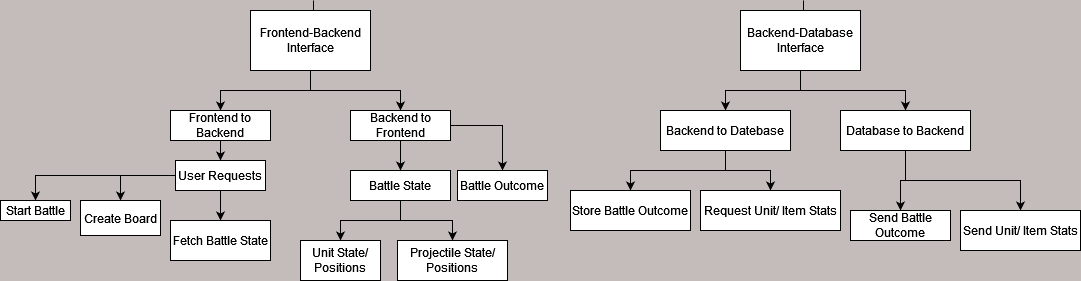

The diagram above was exported from draw.io. Its source (the exported page's mxGraphModel, read from the mxfile embedded in the PNG):
<mxGraphModel dx="1434" dy="793" grid="1" gridSize="10" guides="1" tooltips="1" connect="1" arrows="1" fold="1" page="1" pageScale="1" pageWidth="1100" pageHeight="300" background="#C4BCBB" math="0" shadow="0">
  <root>
    <mxCell id="0" />
    <mxCell id="1" parent="0" />
    <mxCell id="zuSa33ePVmPlTe7tsRy7-2" style="edgeStyle=orthogonalEdgeStyle;rounded=0;orthogonalLoop=1;jettySize=auto;html=1;" edge="1" parent="1" source="zuSa33ePVmPlTe7tsRy7-1" target="zuSa33ePVmPlTe7tsRy7-3">
      <mxGeometry relative="1" as="geometry">
        <mxPoint x="210" y="100" as="targetPoint" />
      </mxGeometry>
    </mxCell>
    <mxCell id="zuSa33ePVmPlTe7tsRy7-5" value="" style="edgeStyle=orthogonalEdgeStyle;rounded=0;orthogonalLoop=1;jettySize=auto;html=1;" edge="1" parent="1" source="zuSa33ePVmPlTe7tsRy7-1" target="zuSa33ePVmPlTe7tsRy7-4">
      <mxGeometry relative="1" as="geometry" />
    </mxCell>
    <mxCell id="zuSa33ePVmPlTe7tsRy7-1" value="Frontend-Backend Interface" style="rounded=0;whiteSpace=wrap;html=1;" vertex="1" parent="1">
      <mxGeometry x="260" y="10" width="120" height="60" as="geometry" />
    </mxCell>
    <mxCell id="zuSa33ePVmPlTe7tsRy7-32" style="edgeStyle=orthogonalEdgeStyle;rounded=0;orthogonalLoop=1;jettySize=auto;html=1;" edge="1" parent="1" source="zuSa33ePVmPlTe7tsRy7-3" target="zuSa33ePVmPlTe7tsRy7-33">
      <mxGeometry relative="1" as="geometry">
        <mxPoint x="240" y="190" as="targetPoint" />
      </mxGeometry>
    </mxCell>
    <mxCell id="zuSa33ePVmPlTe7tsRy7-3" value="Frontend to Backend" style="rounded=0;whiteSpace=wrap;html=1;" vertex="1" parent="1">
      <mxGeometry x="180" y="110" width="100" height="30" as="geometry" />
    </mxCell>
    <mxCell id="zuSa33ePVmPlTe7tsRy7-7" value="" style="edgeStyle=orthogonalEdgeStyle;rounded=0;orthogonalLoop=1;jettySize=auto;html=1;" edge="1" parent="1" source="zuSa33ePVmPlTe7tsRy7-4" target="zuSa33ePVmPlTe7tsRy7-6">
      <mxGeometry relative="1" as="geometry" />
    </mxCell>
    <mxCell id="zuSa33ePVmPlTe7tsRy7-14" style="edgeStyle=orthogonalEdgeStyle;rounded=0;orthogonalLoop=1;jettySize=auto;html=1;" edge="1" parent="1" source="zuSa33ePVmPlTe7tsRy7-4" target="zuSa33ePVmPlTe7tsRy7-15">
      <mxGeometry relative="1" as="geometry">
        <mxPoint x="580" y="230" as="targetPoint" />
      </mxGeometry>
    </mxCell>
    <mxCell id="zuSa33ePVmPlTe7tsRy7-4" value="Backend to Frontend" style="whiteSpace=wrap;html=1;rounded=0;" vertex="1" parent="1">
      <mxGeometry x="360" y="110" width="100" height="30" as="geometry" />
    </mxCell>
    <mxCell id="zuSa33ePVmPlTe7tsRy7-10" style="edgeStyle=orthogonalEdgeStyle;rounded=0;orthogonalLoop=1;jettySize=auto;html=1;" edge="1" parent="1" source="zuSa33ePVmPlTe7tsRy7-6" target="zuSa33ePVmPlTe7tsRy7-11">
      <mxGeometry relative="1" as="geometry">
        <mxPoint x="367" y="230" as="targetPoint" />
      </mxGeometry>
    </mxCell>
    <mxCell id="zuSa33ePVmPlTe7tsRy7-12" style="edgeStyle=orthogonalEdgeStyle;rounded=0;orthogonalLoop=1;jettySize=auto;html=1;" edge="1" parent="1" source="zuSa33ePVmPlTe7tsRy7-6" target="zuSa33ePVmPlTe7tsRy7-13">
      <mxGeometry relative="1" as="geometry">
        <mxPoint x="457" y="240" as="targetPoint" />
      </mxGeometry>
    </mxCell>
    <mxCell id="zuSa33ePVmPlTe7tsRy7-6" value="Battle State" style="whiteSpace=wrap;html=1;rounded=0;" vertex="1" parent="1">
      <mxGeometry x="360" y="170" width="100" height="30" as="geometry" />
    </mxCell>
    <mxCell id="zuSa33ePVmPlTe7tsRy7-11" value="Unit State/ Positions" style="rounded=0;whiteSpace=wrap;html=1;" vertex="1" parent="1">
      <mxGeometry x="310" y="240" width="80" height="40" as="geometry" />
    </mxCell>
    <mxCell id="zuSa33ePVmPlTe7tsRy7-13" value="Projectile State/ Positions" style="rounded=0;whiteSpace=wrap;html=1;" vertex="1" parent="1">
      <mxGeometry x="407" y="240" width="110" height="40" as="geometry" />
    </mxCell>
    <mxCell id="zuSa33ePVmPlTe7tsRy7-15" value="Battle Outcome" style="rounded=0;whiteSpace=wrap;html=1;" vertex="1" parent="1">
      <mxGeometry x="467" y="170" width="90" height="30" as="geometry" />
    </mxCell>
    <mxCell id="zuSa33ePVmPlTe7tsRy7-17" value="" style="endArrow=none;html=1;rounded=0;" edge="1" parent="1">
      <mxGeometry width="50" height="50" relative="1" as="geometry">
        <mxPoint x="323" y="10" as="sourcePoint" />
        <mxPoint x="323" as="targetPoint" />
      </mxGeometry>
    </mxCell>
    <mxCell id="zuSa33ePVmPlTe7tsRy7-18" style="edgeStyle=orthogonalEdgeStyle;rounded=0;orthogonalLoop=1;jettySize=auto;html=1;" edge="1" parent="1" source="zuSa33ePVmPlTe7tsRy7-20" target="zuSa33ePVmPlTe7tsRy7-21">
      <mxGeometry relative="1" as="geometry">
        <mxPoint x="700" y="100" as="targetPoint" />
      </mxGeometry>
    </mxCell>
    <mxCell id="zuSa33ePVmPlTe7tsRy7-19" value="" style="edgeStyle=orthogonalEdgeStyle;rounded=0;orthogonalLoop=1;jettySize=auto;html=1;" edge="1" parent="1" source="zuSa33ePVmPlTe7tsRy7-20" target="zuSa33ePVmPlTe7tsRy7-24">
      <mxGeometry relative="1" as="geometry" />
    </mxCell>
    <mxCell id="zuSa33ePVmPlTe7tsRy7-20" value="Backend-Database Interface" style="rounded=0;whiteSpace=wrap;html=1;" vertex="1" parent="1">
      <mxGeometry x="750" y="10" width="120" height="60" as="geometry" />
    </mxCell>
    <mxCell id="zuSa33ePVmPlTe7tsRy7-44" style="edgeStyle=orthogonalEdgeStyle;rounded=0;orthogonalLoop=1;jettySize=auto;html=1;" edge="1" parent="1" source="zuSa33ePVmPlTe7tsRy7-21" target="zuSa33ePVmPlTe7tsRy7-45">
      <mxGeometry relative="1" as="geometry">
        <mxPoint x="700" y="180" as="targetPoint" />
      </mxGeometry>
    </mxCell>
    <mxCell id="zuSa33ePVmPlTe7tsRy7-46" style="edgeStyle=orthogonalEdgeStyle;rounded=0;orthogonalLoop=1;jettySize=auto;html=1;" edge="1" parent="1" source="zuSa33ePVmPlTe7tsRy7-21" target="zuSa33ePVmPlTe7tsRy7-47">
      <mxGeometry relative="1" as="geometry">
        <mxPoint x="780" y="210" as="targetPoint" />
      </mxGeometry>
    </mxCell>
    <mxCell id="zuSa33ePVmPlTe7tsRy7-21" value="Backend to Datebase" style="rounded=0;whiteSpace=wrap;html=1;" vertex="1" parent="1">
      <mxGeometry x="670" y="110" width="130" height="40" as="geometry" />
    </mxCell>
    <mxCell id="zuSa33ePVmPlTe7tsRy7-22" value="" style="edgeStyle=orthogonalEdgeStyle;rounded=0;orthogonalLoop=1;jettySize=auto;html=1;" edge="1" parent="1" source="zuSa33ePVmPlTe7tsRy7-24" target="zuSa33ePVmPlTe7tsRy7-27">
      <mxGeometry relative="1" as="geometry" />
    </mxCell>
    <mxCell id="zuSa33ePVmPlTe7tsRy7-23" style="edgeStyle=orthogonalEdgeStyle;rounded=0;orthogonalLoop=1;jettySize=auto;html=1;" edge="1" parent="1" source="zuSa33ePVmPlTe7tsRy7-24" target="zuSa33ePVmPlTe7tsRy7-30">
      <mxGeometry relative="1" as="geometry">
        <mxPoint x="1070" y="230" as="targetPoint" />
      </mxGeometry>
    </mxCell>
    <mxCell id="zuSa33ePVmPlTe7tsRy7-24" value="Database to Backend" style="whiteSpace=wrap;html=1;rounded=0;" vertex="1" parent="1">
      <mxGeometry x="850" y="110" width="130" height="40" as="geometry" />
    </mxCell>
    <mxCell id="zuSa33ePVmPlTe7tsRy7-27" value="Send Battle Outcome" style="whiteSpace=wrap;html=1;rounded=0;" vertex="1" parent="1">
      <mxGeometry x="860" y="210" width="100" height="30" as="geometry" />
    </mxCell>
    <mxCell id="zuSa33ePVmPlTe7tsRy7-30" value="Send Unit/ Item Stats" style="rounded=0;whiteSpace=wrap;html=1;" vertex="1" parent="1">
      <mxGeometry x="970" y="210" width="120" height="40" as="geometry" />
    </mxCell>
    <mxCell id="zuSa33ePVmPlTe7tsRy7-31" value="" style="endArrow=none;html=1;rounded=0;" edge="1" parent="1">
      <mxGeometry width="50" height="50" relative="1" as="geometry">
        <mxPoint x="813" y="10" as="sourcePoint" />
        <mxPoint x="813" as="targetPoint" />
      </mxGeometry>
    </mxCell>
    <mxCell id="zuSa33ePVmPlTe7tsRy7-34" style="edgeStyle=orthogonalEdgeStyle;rounded=0;orthogonalLoop=1;jettySize=auto;html=1;" edge="1" parent="1" source="zuSa33ePVmPlTe7tsRy7-33" target="zuSa33ePVmPlTe7tsRy7-35">
      <mxGeometry relative="1" as="geometry">
        <mxPoint x="70" y="210" as="targetPoint" />
      </mxGeometry>
    </mxCell>
    <mxCell id="zuSa33ePVmPlTe7tsRy7-40" style="edgeStyle=orthogonalEdgeStyle;rounded=0;orthogonalLoop=1;jettySize=auto;html=1;" edge="1" parent="1" source="zuSa33ePVmPlTe7tsRy7-33" target="zuSa33ePVmPlTe7tsRy7-41">
      <mxGeometry relative="1" as="geometry">
        <mxPoint x="120" y="210" as="targetPoint" />
      </mxGeometry>
    </mxCell>
    <mxCell id="zuSa33ePVmPlTe7tsRy7-42" style="edgeStyle=orthogonalEdgeStyle;rounded=0;orthogonalLoop=1;jettySize=auto;html=1;" edge="1" parent="1" source="zuSa33ePVmPlTe7tsRy7-33" target="zuSa33ePVmPlTe7tsRy7-43">
      <mxGeometry relative="1" as="geometry">
        <mxPoint x="200" y="210" as="targetPoint" />
      </mxGeometry>
    </mxCell>
    <mxCell id="zuSa33ePVmPlTe7tsRy7-33" value="User Requests" style="rounded=0;whiteSpace=wrap;html=1;" vertex="1" parent="1">
      <mxGeometry x="185" y="160" width="90" height="30" as="geometry" />
    </mxCell>
    <mxCell id="zuSa33ePVmPlTe7tsRy7-35" value="Start Battle" style="rounded=0;whiteSpace=wrap;html=1;" vertex="1" parent="1">
      <mxGeometry x="10" y="200" width="70" height="20" as="geometry" />
    </mxCell>
    <mxCell id="zuSa33ePVmPlTe7tsRy7-41" value="&lt;div&gt;Create Board&lt;/div&gt;" style="rounded=0;whiteSpace=wrap;html=1;" vertex="1" parent="1">
      <mxGeometry x="90" y="200" width="80" height="35" as="geometry" />
    </mxCell>
    <mxCell id="zuSa33ePVmPlTe7tsRy7-43" value="Fetch Battle State" style="rounded=0;whiteSpace=wrap;html=1;" vertex="1" parent="1">
      <mxGeometry x="180" y="220" width="100" height="40" as="geometry" />
    </mxCell>
    <mxCell id="zuSa33ePVmPlTe7tsRy7-45" value="Store Battle Outcome" style="rounded=0;whiteSpace=wrap;html=1;" vertex="1" parent="1">
      <mxGeometry x="580" y="190" width="120" height="40" as="geometry" />
    </mxCell>
    <mxCell id="zuSa33ePVmPlTe7tsRy7-47" value="Request Unit/ Item Stats" style="rounded=0;whiteSpace=wrap;html=1;" vertex="1" parent="1">
      <mxGeometry x="710" y="190" width="140" height="40" as="geometry" />
    </mxCell>
  </root>
</mxGraphModel>